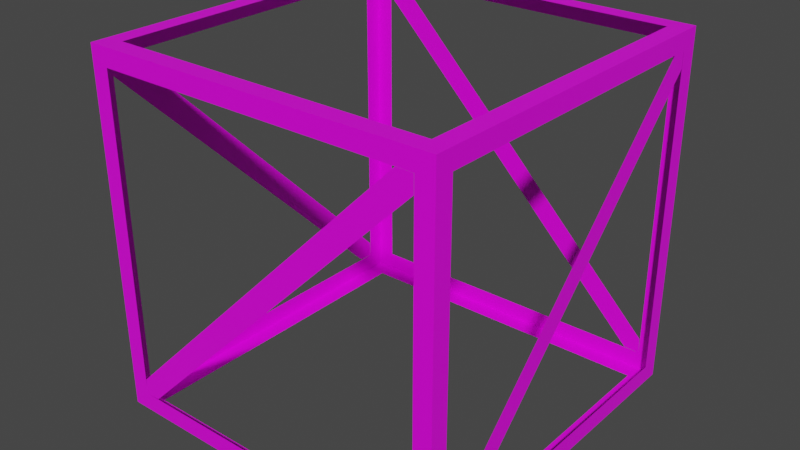 # Source: ConstructionStruts.blend  (saved by Blender 2.92.15; exported with 4.5.12 LTS)
import bpy
from mathutils import Matrix  # noqa: F401  (used for matrix-valued properties, if any)

bpy.ops.wm.read_factory_settings(use_empty=True)
scene = bpy.context.scene
scene.name = 'Scene'

# ---- collections
col_collection = bpy.data.collections.new('Collection'); scene.collection.children.link(col_collection)

# ---- images (referenced by path relative to the original .blend; pixels are not part of the script)
import os
ASSET_DIR = os.environ.get("B2B_ASSET_DIR", "")  # directory of the original .blend (textures are referenced by path, not embedded)
HERE = os.path.dirname(os.path.abspath(__file__))  # packed textures are extracted next to this script under _unpacked/

def load_image(name, relpath, width, height, colorspace="sRGB"):
    """Load a texture the original file referenced (path relative to the .blend, or extracted next to this script)."""
    p = next((c for c in (os.path.join(HERE, relpath), os.path.join(ASSET_DIR, relpath)) if relpath and os.path.exists(c)), "")
    if p:
        img = bpy.data.images.load(p, check_existing=True)
        img.name = name
    else:  # same state as the original file: an image datablock whose file is absent (Cycles renders it pink)
        img = bpy.data.images.new(name, width, height)
        img.source = "FILE"
        img.filepath = "//" + (relpath or name)
    img.colorspace_settings.name = colorspace
    return img
img_colours_png = load_image('colours.png', 'colours.png', 1024, 1024, 'sRGB')

# ---- materials (node trees are filled in below, after node groups)
mat_material = bpy.data.materials.new('Material')
mat_material.alpha_threshold = 0.0
mat_material.use_transparent_shadow = False
mat_material.line_color = (0.0, 0.0, 0.0, 1.0)

# ---- material node trees
mat_material.use_nodes = True; mat_material.node_tree.nodes.clear()
_N = mat_material.node_tree.nodes; _L = mat_material.node_tree.links
n0 = _N.new('ShaderNodeOutputMaterial'); n0.name = 'Material Output'; n0.location = (300, 300)
n1 = _N.new('ShaderNodeBsdfPrincipled'); n1.name = 'Principled BSDF'; n1.location = (10, 300)
n1.distribution = 'GGX'
n1.subsurface_method = 'BURLEY'
n1.inputs[2].default_value = 0.4
n1.inputs[3].default_value = 1.45
n1.inputs[27].default_value = (0.0, 0.0, 0.0, 1.0)
n1.inputs[28].default_value = 1.0
n2 = _N.new('ShaderNodeTexImage'); n2.name = 'Image Texture'; n2.location = (-397, 195)
n2.image = img_colours_png
n2.interpolation = 'Closest'
_L.new(n1.outputs[0], n0.inputs[0])
_L.new(n2.outputs[0], n1.inputs[0])
n0.is_active_output = True

# ---- world
world_world = bpy.data.worlds.new('World'); scene.world = world_world
world_world.use_nodes = True; world_world.node_tree.nodes.clear()
_N = world_world.node_tree.nodes; _L = world_world.node_tree.links
n0 = _N.new('ShaderNodeOutputWorld'); n0.name = 'World Output'; n0.location = (300, 300)
n1 = _N.new('ShaderNodeBackground'); n1.name = 'Background'; n1.location = (10, 300)
n1.inputs[0].default_value = (0.05088, 0.05088, 0.05088, 1.0)
_L.new(n1.outputs[0], n0.inputs[0])
n0.is_active_output = True
world_world.color = (0.05088, 0.05088, 0.05088)
world_world.use_sun_shadow = False
world_world.sun_shadow_jitter_overblur = 0.0

# ---- meshes
me_cube = bpy.data.meshes.new('Cube')
me_cube.from_pydata([(1.0, 1.0, 1.0), (1.0, 1.0, -1.0), (1.0, -1.0, 1.0), (1.0, -1.0, -1.0), (-1.0, 1.0, 1.0), (-1.0, 1.0, -1.0), (-1.0, -1.0, 1.0), (-1.0, -1.0, -1.0), (0.9, -0.9, 1.0), (-0.9, -0.9, 1.0), (0.9, 0.9, 1.0), (-0.9, 0.9, 1.0), (-0.9, 0.9, -1.0), (-0.9, -0.9, -1.0), (0.9, 0.9, -1.0), (0.9, -0.9, -1.0), (1.0, 0.9, 0.9), (1.0, 0.9, -0.9), (1.0, -0.9, 0.9), (1.0, -0.9, -0.9), (-1.0, 0.9, -0.9), (-1.0, -0.9, -0.9), (-1.0, -0.9, 0.9), (-1.0, 0.9, 0.9), (-0.9, -1.0, -0.9), (-0.9, -1.0, 0.9), (0.9, -1.0, 0.9), (0.9, -1.0, -0.9), (0.9, 1.0, -0.9), (-0.9, 1.0, -0.9), (0.9, 1.0, 0.9), (-0.9, 1.0, 0.9), (-1.0, 0.81, -0.8955), (-1.0, 0.8955, -0.81), (-1.0, -0.81, 0.9), (-1.0, -0.9, 0.81), (1.0, 0.8985, 0.81), (1.0, 0.8085, 0.9), (1.0, -0.897, -0.81), (1.0, -0.8115, -0.8955), (1.0, 0.8985, 0.9), (1.0, -0.9015, -0.9), (-0.9007, -1.001, -0.9), (0.8992, -1.001, 0.9), (-0.8108, -1.001, -0.8955), (-0.8963, -1.001, -0.81), (0.8092, -1.001, 0.9), (0.8992, -1.001, 0.81), (-0.8993, 0.9992, 0.81), (-0.8092, 0.9992, 0.9), (0.8962, 0.9993, -0.81), (0.8107, 0.9993, -0.8955), (-0.8993, 0.9992, 0.9), (0.9007, 0.9993, -0.9)], [], [(4, 6, 9, 11), (6, 7, 24, 25), (6, 4, 23, 22), (5, 1, 14, 12), (0, 2, 18, 16), (5, 4, 31, 29), (2, 0, 10, 8), (0, 4, 11, 10), (6, 2, 8, 9), (3, 7, 13, 15), (7, 5, 12, 13), (1, 3, 15, 14), (2, 3, 19, 18), (1, 0, 16, 17), (3, 1, 17, 19), (4, 5, 20, 23), (7, 6, 22, 21), (5, 7, 21, 20), (7, 3, 27, 24), (2, 6, 25, 26), (3, 2, 26, 27), (1, 5, 29, 28), (4, 0, 30, 31), (0, 1, 28, 30), (22, 34, 33, 20, 32, 35), (40, 37, 38, 41, 39, 36), (43, 46, 45, 42, 44, 47), (52, 49, 50, 53, 51, 48)])
_uv = me_cube.uv_layers.new(name='UVMap')
_uv.uv.foreach_set('vector', [0.8814, 0.6329, 0.8814, 0.6329, 0.8814, 0.6329, 0.8814, 0.6329, 0.8814, 0.6329, 0.8814, 0.6329, 0.8814, 0.6329, 0.8814, 0.6329, 0.8814, 0.6329, 0.8814, 0.6329, 0.8814, 0.6329, 0.8814, 0.6329, 0.8814, 0.6329, 0.8814, 0.6329, 0.8814, 0.6329, 0.8814, 0.6329, 0.8814, 0.6329, 0.8814, 0.6329, 0.8814, 0.6329, 0.8814, 0.6329, 0.8814, 0.6329, 0.8814, 0.6329, 0.8814, 0.6329, 0.8814, 0.6329, 0.8814, 0.6329, 0.8814, 0.6329, 0.8814, 0.6329, 0.8814, 0.6329, 0.8814, 0.6329, 0.8814, 0.6329, 0.8814, 0.6329, 0.8814, 0.6329, 0.8814, 0.6329, 0.8814, 0.6329, 0.8814, 0.6329, 0.8814, 0.6329, 0.8814, 0.6329, 0.8814, 0.6329, 0.8814, 0.6329, 0.8814, 0.6329, 0.8814, 0.6329, 0.8814, 0.6329, 0.8814, 0.6329, 0.8814, 0.6329, 0.8814, 0.6329, 0.8814, 0.6329, 0.8814, 0.6329, 0.8814, 0.6329, 0.8814, 0.6329, 0.8814, 0.6329, 0.8814, 0.6329, 0.8814, 0.6329, 0.8814, 0.6329, 0.8814, 0.6329, 0.8814, 0.6329, 0.8814, 0.6329, 0.8814, 0.6329, 0.8814, 0.6329, 0.8814, 0.6329, 0.8814, 0.6329, 0.8814, 0.6329, 0.8814, 0.6329, 0.8814, 0.6329, 0.8814, 0.6329, 0.8814, 0.6329, 0.8814, 0.6329, 0.8814, 0.6329, 0.8814, 0.6329, 0.8814, 0.6329, 0.8814, 0.6329, 0.8814, 0.6329, 0.8814, 0.6329, 0.8814, 0.6329, 0.8814, 0.6329, 0.8814, 0.6329, 0.8814, 0.6329, 0.8814, 0.6329, 0.8814, 0.6329, 0.8814, 0.6329, 0.8814, 0.6329, 0.8814, 0.6329, 0.8814, 0.6329, 0.8814, 0.6329, 0.8814, 0.6329, 0.8814, 0.6329, 0.8814, 0.6329, 0.8814, 0.6329, 0.8814, 0.6329, 0.8814, 0.6329, 0.8814, 0.6329, 0.8814, 0.6329, 0.8814, 0.6329, 0.8814, 0.6329, 0.8814, 0.6329, 0.8814, 0.6329, 0.8814, 0.6329, 0.8814, 0.6329, 0.8814, 0.6329, 0.8814, 0.6329, 0.8814, 0.6329, 0.8814, 0.6329, 0.8814, 0.6329, 0.8814, 0.6329, 0.8814, 0.6329, 0.8814, 0.6329, 0.8814, 0.6329, 0.8814, 0.6329, 0.8814, 0.6329, 0.8814, 0.6329, 0.8814, 0.6329, 0.8814, 0.6329, 0.8814, 0.6329, 0.8814, 0.6329, 0.8814, 0.6329, 0.8814, 0.6329, 0.8814, 0.6329, 0.8814, 0.6329, 0.8814, 0.6329, 0.8814, 0.6329, 0.8814, 0.6329])
me_cube.materials.append(mat_material)
me_cube.use_remesh_preserve_volume = False
me_cube.use_remesh_preserve_attributes = False
me_cube.use_mirror_vertex_groups = False
me_cube.update()

# ---- objects
ob_cube = bpy.data.objects.new('Cube', me_cube)

# ---- transforms, parenting, visibility, modifiers, constraints
ob_cube.location = (0.0, 0.0, 0.0)
ob_cube.scale = (0.5, 0.5, 0.5)
ob_cube.lock_rotations_4d = False
ob_cube.empty_display_type = 'ARROWS'
ob_cube.lineart.crease_threshold = 0.0

# ---- collection membership
col_collection.objects.link(ob_cube)

# ---- scene / render settings (as saved in the file)
scene.frame_start = 1; scene.frame_end = 250; scene.frame_set(1)
scene.render.engine = 'BLENDER_EEVEE_NEXT'
scene.cycles.use_denoising = False
scene.cycles.samples = 128
scene.cycles.sampling_pattern = 'TABULATED_SOBOL'
scene.cycles.use_adaptive_sampling = False
scene.cycles.use_light_tree = False
scene.view_settings.view_transform = 'Filmic'
bpy.context.view_layer.update()

# ---- added for rendering (the .blend has no active camera and no usable light): camera, sun
cam_auto = bpy.data.cameras.new('AutoCamera')
cam_auto.lens = 50.0
cam_auto.sensor_width = 36.0
cam_auto.clip_end = 1000.0
ob_auto_camera = bpy.data.objects.new('AutoCamera', cam_auto)
scene.collection.objects.link(ob_auto_camera)
ob_auto_camera.location = (1.60274, -1.92347, 1.28219)
ob_auto_camera.rotation_euler = (1.09748, -7.21219e-08, 0.694738)
scene.camera = ob_auto_camera
light_auto_sun = bpy.data.lights.new('AutoSun', 'SUN')
light_auto_sun.energy = 3.0
light_auto_sun.angle = 0.0523599
ob_auto_sun = bpy.data.objects.new('AutoSun', light_auto_sun)
scene.collection.objects.link(ob_auto_sun)
ob_auto_sun.rotation_euler = (0.872665, 0.174533, 0.523599)
bpy.context.view_layer.update()
